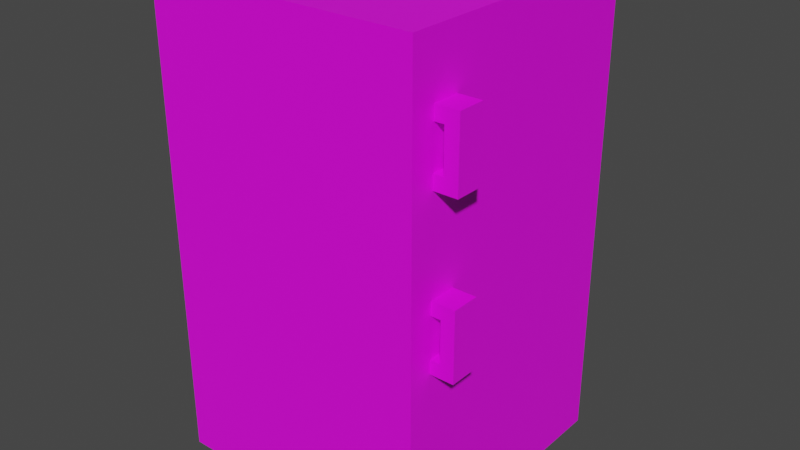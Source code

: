 # Source: Fridge.blend  (saved by Blender 3.6.11; exported with 4.5.12 LTS)
import bpy
from mathutils import Matrix  # noqa: F401  (used for matrix-valued properties, if any)

bpy.ops.wm.read_factory_settings(use_empty=True)
scene = bpy.context.scene
scene.name = 'Scene'

# ---- collections
col_collection = bpy.data.collections.new('Collection'); scene.collection.children.link(col_collection)

# ---- images (referenced by path relative to the original .blend; pixels are not part of the script)
import os
ASSET_DIR = os.environ.get("B2B_ASSET_DIR", "")  # directory of the original .blend (textures are referenced by path, not embedded)
HERE = os.path.dirname(os.path.abspath(__file__))  # packed textures are extracted next to this script under _unpacked/

def load_image(name, relpath, width, height, colorspace="sRGB"):
    """Load a texture the original file referenced (path relative to the .blend, or extracted next to this script)."""
    p = next((c for c in (os.path.join(HERE, relpath), os.path.join(ASSET_DIR, relpath)) if relpath and os.path.exists(c)), "")
    if p:
        img = bpy.data.images.load(p, check_existing=True)
        img.name = name
    else:  # same state as the original file: an image datablock whose file is absent (Cycles renders it pink)
        img = bpy.data.images.new(name, width, height)
        img.source = "FILE"
        img.filepath = "//" + (relpath or name)
    img.colorspace_settings.name = colorspace
    return img
img_fridge_png = load_image('Fridge.png', 'Fridge.png', 1024, 1024, 'sRGB')

# ---- materials (node trees are filled in below, after node groups)
mat_material = bpy.data.materials.new('Material')
mat_material.alpha_threshold = 0.0
mat_material.use_transparent_shadow = False
mat_material.roughness = 0.5
mat_material.line_color = (0.0, 0.0, 0.0, 1.0)

# ---- material node trees
mat_material.use_nodes = True; mat_material.node_tree.nodes.clear()
_N = mat_material.node_tree.nodes; _L = mat_material.node_tree.links
n0 = _N.new('ShaderNodeOutputMaterial'); n0.name = 'Material Output'; n0.location = (300, 300)
n1 = _N.new('ShaderNodeBsdfPrincipled'); n1.name = 'Principled BSDF'; n1.location = (10, 300)
n1.distribution = 'GGX'
n1.subsurface_method = 'RANDOM_WALK_SKIN'
n1.inputs[3].default_value = 1.45
n1.inputs[27].default_value = (0.0, 0.0, 0.0, 1.0)
n1.inputs[28].default_value = 1.0
n2 = _N.new('ShaderNodeTexImage'); n2.name = 'Image Texture.001'; n2.location = (-271, 146)
n2.image = img_fridge_png
_L.new(n1.outputs[0], n0.inputs[0])
_L.new(n2.outputs[0], n1.inputs[0])
n0.is_active_output = True

# ---- world
world_world = bpy.data.worlds.new('World'); scene.world = world_world
world_world.use_nodes = True; world_world.node_tree.nodes.clear()
_N = world_world.node_tree.nodes; _L = world_world.node_tree.links
n0 = _N.new('ShaderNodeOutputWorld'); n0.name = 'World Output'; n0.location = (300, 300)
n1 = _N.new('ShaderNodeBackground'); n1.name = 'Background'; n1.location = (10, 300)
n1.inputs[0].default_value = (0.05088, 0.05088, 0.05088, 1.0)
_L.new(n1.outputs[0], n0.inputs[0])
n0.is_active_output = True
world_world.color = (0.05088, 0.05088, 0.05088)
world_world.use_sun_shadow = False
world_world.sun_shadow_jitter_overblur = 0.0

# ---- meshes
me_cube = bpy.data.meshes.new('Cube')
me_cube.from_pydata([(1.0, 1.0, 1.75), (1.0, 1.0, -1.75), (1.0, -1.0, 1.75), (1.0, -1.0, -1.75), (-1.0, 1.0, 1.75), (-1.0, 1.0, -1.75), (-1.0, -1.0, 1.75), (-1.0, -1.0, -1.75), (0.7828, 1.0, -1.75), (1.17, -0.8226, -0.3597), (1.17, -0.8226, 0.83), (1.07, -0.8226, -0.2597), (1.07, -0.8226, 0.9315), (1.17, -0.8226, 0.1403), (0.7828, -1.0, 1.75), (1.07, -0.8226, 0.04031), (1.17, -0.6226, -0.3597), (0.7828, -1.0, -1.75), (1.07, -0.6226, -0.2597), (1.17, -0.8226, 1.33), (1.17, -0.6226, 0.1403), (1.07, -0.8226, 1.232), (0.7828, 1.0, 1.75), (1.07, -0.6226, 0.04031), (1.0, 1.0, 0.4521), (1.17, -0.6226, 0.83), (-1.0, -1.0, 0.4521), (1.07, -0.6226, 0.9315), (1.17, -0.6226, 1.33), (1.0, -1.0, 0.4521), (-1.0, 1.0, 0.4521), (1.07, -0.6226, 1.232), (0.7828, 1.0, 0.4521), (0.7828, -1.0, 0.4521), (1.0, -0.8226, 0.83), (1.0, -0.8226, 1.232), (1.0, -0.8226, 0.9315), (1.0, -0.8226, 1.33), (1.0, -0.6226, 0.83), (1.0, -0.6226, 1.33), (1.0, -0.6226, 1.232), (1.0, -0.6226, 0.9315), (1.0, -0.6226, 0.04031), (1.0, -0.6226, 0.1403), (1.0, -0.8226, -0.3597), (1.0, -0.8226, -0.2597), (1.0, -0.8226, 0.04031), (1.0, -0.8226, 0.1403), (1.0, -0.6226, -0.2597), (1.0, -0.6226, -0.3597)], [], [(22, 4, 6, 14), (33, 14, 6, 26), (26, 6, 4, 30), (8, 1, 3, 17), (38, 34, 29, 24, 0, 2, 37, 39, 40, 41), (36, 41, 40, 35, 37, 2, 29, 34), (32, 22, 0, 24), (30, 4, 22, 32), (5, 8, 17, 7), (29, 2, 14, 33), (0, 22, 14, 2), (3, 29, 33, 17), (5, 30, 32, 8), (8, 32, 24, 1), (47, 29, 3, 44, 45, 46), (44, 3, 1, 24, 29, 47, 43, 42, 46, 45, 48, 49), (7, 26, 30, 5), (17, 33, 26, 7), (38, 41, 27, 31, 28, 25), (39, 28, 31, 40), (25, 28, 19, 10), (36, 34, 10, 19, 21, 12), (35, 21, 19, 37), (25, 10, 34, 38), (19, 28, 39, 37), (27, 12, 21, 31), (36, 12, 27, 41), (40, 31, 21, 35), (20, 16, 18, 23), (43, 20, 23, 42), (48, 18, 16, 49), (16, 20, 13, 9), (15, 13, 47, 46), (9, 11, 45, 44), (11, 9, 13, 15), (16, 9, 44, 49), (47, 13, 20, 43), (18, 11, 15, 23), (45, 11, 18, 48), (42, 23, 15, 46)])
_uv = me_cube.uv_layers.new(name='UVMap')
_uv.uv.foreach_set('vector', [0.5404, 0.7857, 0.2857, 0.7857, 0.2857, 0.5, 0.5404, 0.5, 0.03103, 0.1854, 0.03103, 0.0, 0.2857, 0.0, 0.2857, 0.1854, 0.2857, 0.1854, 0.2857, 0.0, 0.5714, 0.0, 0.5714, 0.1854, 0.6025, 0.7857, 0.5714, 0.7857, 0.5714, 0.5, 0.6025, 0.5, 0.8032, 0.1314, 0.8318, 0.1314, 0.8571, 0.1854, 0.5714, 0.1854, 0.5714, 0.0, 0.8571, 0.0, 0.8318, 0.06, 0.8032, 0.06, 0.8032, 0.07407, 0.8032, 0.1169, 0.8318, 0.1169, 0.8032, 0.1169, 0.8032, 0.07407, 0.8318, 0.07407, 0.8318, 0.06, 0.8571, 0.0, 0.8571, 0.1854, 0.8318, 0.1314, 0.2547, 0.6854, 0.2547, 0.5, 0.2857, 0.5, 0.2857, 0.6854, 0.0, 0.6854, 0.0, 0.5, 0.2547, 0.5, 0.2547, 0.6854, 0.8571, 0.7857, 0.6025, 0.7857, 0.6025, 0.5, 0.8571, 0.5, 0.0, 0.1854, 0.0, 0.0, 0.03103, 0.0, 0.03103, 0.1854, 0.5714, 0.7857, 0.5404, 0.7857, 0.5404, 0.5, 0.5714, 0.5, 0.0, 0.5, 0.0, 0.1854, 0.03103, 0.1854, 0.03103, 0.5, 0.0, 1.0, 0.0, 0.6854, 0.2547, 0.6854, 0.2547, 1.0, 0.2547, 1.0, 0.2547, 0.6854, 0.2857, 0.6854, 0.2857, 1.0, 0.8318, 0.23, 0.8571, 0.1854, 0.8571, 0.5, 0.8318, 0.3014, 0.8318, 0.2871, 0.8318, 0.2442, 0.8318, 0.3014, 0.8571, 0.5, 0.5714, 0.5, 0.5714, 0.1854, 0.8571, 0.1854, 0.8318, 0.23, 0.8032, 0.23, 0.8032, 0.2442, 0.8318, 0.2442, 0.8318, 0.2871, 0.8032, 0.2871, 0.8032, 0.3014, 0.2857, 0.5, 0.2857, 0.1854, 0.5714, 0.1854, 0.5714, 0.5, 0.03103, 0.5, 0.03103, 0.1854, 0.2857, 0.1854, 0.2857, 0.5, 0.3916, 0.8571, 0.3916, 0.8426, 0.4016, 0.8426, 0.4016, 0.7998, 0.4159, 0.7857, 0.4159, 0.8571, 0.3916, 0.7857, 0.4159, 0.7857, 0.4016, 0.7998, 0.3916, 0.7998, 0.3143, 0.8571, 0.3143, 0.7857, 0.3429, 0.7857, 0.3429, 0.8571, 0.4403, 0.8426, 0.4403, 0.8571, 0.4159, 0.8571, 0.4159, 0.7857, 0.4302, 0.7998, 0.4302, 0.8426, 0.4403, 0.7998, 0.4302, 0.7998, 0.4159, 0.7857, 0.4403, 0.7857, 0.4974, 0.8143, 0.4974, 0.7857, 0.5218, 0.7857, 0.5218, 0.8143, 0.5461, 0.7857, 0.5461, 0.8143, 0.5218, 0.8143, 0.5218, 0.7857, 0.4688, 0.8286, 0.4403, 0.8286, 0.4403, 0.7857, 0.4688, 0.7857, 0.5948, 0.7857, 0.6049, 0.7857, 0.6049, 0.8143, 0.5948, 0.8143, 0.6149, 0.8143, 0.6049, 0.8143, 0.6049, 0.7857, 0.6149, 0.7857, 0.3672, 0.7857, 0.3672, 0.8571, 0.3529, 0.8429, 0.3529, 0.8, 0.3429, 0.7857, 0.3672, 0.7857, 0.3529, 0.8, 0.3429, 0.8, 0.3429, 0.8429, 0.3529, 0.8429, 0.3672, 0.8571, 0.3429, 0.8571, 0.2857, 0.8571, 0.2857, 0.7857, 0.3143, 0.7857, 0.3143, 0.8571, 0.3815, 0.8, 0.3672, 0.7857, 0.3916, 0.7857, 0.3916, 0.8, 0.3672, 0.8571, 0.3815, 0.8429, 0.3916, 0.8429, 0.3916, 0.8571, 0.3815, 0.8429, 0.3672, 0.8571, 0.3672, 0.7857, 0.3815, 0.8, 0.5461, 0.8143, 0.5461, 0.7857, 0.5705, 0.7857, 0.5705, 0.8143, 0.5705, 0.7857, 0.5948, 0.7857, 0.5948, 0.8143, 0.5705, 0.8143, 0.4974, 0.8286, 0.4688, 0.8286, 0.4688, 0.7857, 0.4974, 0.7857, 0.6149, 0.7857, 0.625, 0.7857, 0.625, 0.8143, 0.6149, 0.8143, 0.6351, 0.8143, 0.625, 0.8143, 0.625, 0.7857, 0.6351, 0.7857])
me_cube.materials.append(mat_material)
me_cube.use_mirror_vertex_groups = False
me_cube.update()

# ---- objects
ob_cube = bpy.data.objects.new('Cube', me_cube)

# ---- transforms, parenting, visibility, modifiers, constraints
ob_cube.location = (0.0, 0.0, 0.0)
ob_cube.lock_rotations_4d = False
ob_cube.empty_display_type = 'ARROWS'
ob_cube.lineart.crease_threshold = 0.0

# ---- collection membership
col_collection.objects.link(ob_cube)

# ---- scene / render settings (as saved in the file)
scene.frame_start = 1; scene.frame_end = 250; scene.frame_set(1)
scene.render.engine = 'BLENDER_EEVEE_NEXT'
scene.cycles.sampling_pattern = 'TABULATED_SOBOL'
scene.cycles.use_light_tree = False
scene.view_settings.view_transform = 'Filmic'
bpy.context.view_layer.update()

# ---- added for rendering (the .blend has no active camera and no usable light): camera, sun
cam_auto = bpy.data.cameras.new('AutoCamera')
cam_auto.lens = 50.0
cam_auto.sensor_width = 36.0
cam_auto.clip_end = 1000.0
ob_auto_camera = bpy.data.objects.new('AutoCamera', cam_auto)
scene.collection.objects.link(ob_auto_camera)
ob_auto_camera.location = (4.32119, -5.08316, 3.38877)
ob_auto_camera.rotation_euler = (1.09748, -7.21219e-08, 0.694738)
scene.camera = ob_auto_camera
light_auto_sun = bpy.data.lights.new('AutoSun', 'SUN')
light_auto_sun.energy = 3.0
light_auto_sun.angle = 0.0523599
ob_auto_sun = bpy.data.objects.new('AutoSun', light_auto_sun)
scene.collection.objects.link(ob_auto_sun)
ob_auto_sun.rotation_euler = (0.872665, 0.174533, 0.523599)
bpy.context.view_layer.update()

